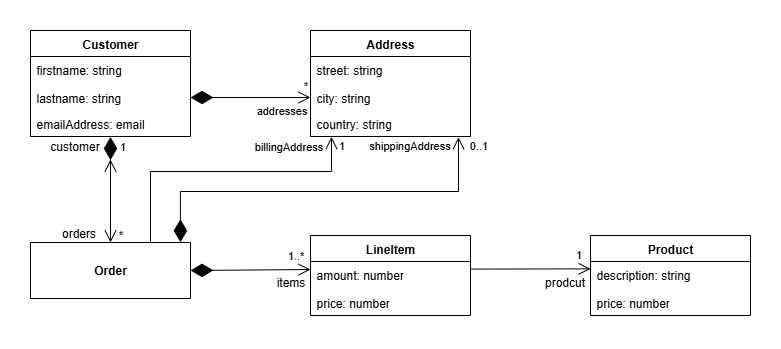

The diagram above was exported from draw.io. Its source (the exported page's mxGraphModel, read from the mxfile embedded in the PNG):
<mxGraphModel dx="1522" dy="856" grid="1" gridSize="10" guides="1" tooltips="1" connect="1" arrows="1" fold="1" page="1" pageScale="1" pageWidth="827" pageHeight="1169" math="0" shadow="0">
  <root>
    <mxCell id="0" />
    <mxCell id="1" parent="0" />
    <mxCell id="uE8qX_KOvJKrbxteTliZ-126" value="Customer" style="swimlane;fontStyle=1;align=center;verticalAlign=top;childLayout=stackLayout;horizontal=1;startSize=26;horizontalStack=0;resizeParent=1;resizeParentMax=0;resizeLast=0;collapsible=1;marginBottom=0;whiteSpace=wrap;html=1;" vertex="1" parent="1">
      <mxGeometry x="480" y="479" width="160" height="106" as="geometry" />
    </mxCell>
    <mxCell id="uE8qX_KOvJKrbxteTliZ-128" value="firstname: string" style="text;strokeColor=none;fillColor=none;align=left;verticalAlign=top;spacingLeft=4;spacingRight=4;overflow=hidden;rotatable=0;points=[[0,0.5],[1,0.5]];portConstraint=eastwest;whiteSpace=wrap;html=1;" vertex="1" parent="uE8qX_KOvJKrbxteTliZ-126">
      <mxGeometry y="26" width="160" height="28" as="geometry" />
    </mxCell>
    <mxCell id="uE8qX_KOvJKrbxteTliZ-129" value="lastname: string" style="text;strokeColor=none;fillColor=none;align=left;verticalAlign=top;spacingLeft=4;spacingRight=4;overflow=hidden;rotatable=0;points=[[0,0.5],[1,0.5]];portConstraint=eastwest;whiteSpace=wrap;html=1;" vertex="1" parent="uE8qX_KOvJKrbxteTliZ-126">
      <mxGeometry y="54" width="160" height="26" as="geometry" />
    </mxCell>
    <mxCell id="uE8qX_KOvJKrbxteTliZ-130" value="emailAddress: email" style="text;strokeColor=none;fillColor=none;align=left;verticalAlign=top;spacingLeft=4;spacingRight=4;overflow=hidden;rotatable=0;points=[[0,0.5],[1,0.5]];portConstraint=eastwest;whiteSpace=wrap;html=1;" vertex="1" parent="uE8qX_KOvJKrbxteTliZ-126">
      <mxGeometry y="80" width="160" height="26" as="geometry" />
    </mxCell>
    <mxCell id="uE8qX_KOvJKrbxteTliZ-132" value="&lt;div&gt;&lt;br&gt;&lt;/div&gt;Order" style="swimlane;fontStyle=1;align=center;verticalAlign=top;childLayout=stackLayout;horizontal=1;startSize=56;horizontalStack=0;resizeParent=1;resizeParentMax=0;resizeLast=0;collapsible=1;marginBottom=0;whiteSpace=wrap;html=1;" vertex="1" parent="1">
      <mxGeometry x="480" y="691" width="160" height="56" as="geometry" />
    </mxCell>
    <mxCell id="uE8qX_KOvJKrbxteTliZ-135" value="Address" style="swimlane;fontStyle=1;align=center;verticalAlign=top;childLayout=stackLayout;horizontal=1;startSize=26;horizontalStack=0;resizeParent=1;resizeParentMax=0;resizeLast=0;collapsible=1;marginBottom=0;whiteSpace=wrap;html=1;" vertex="1" parent="1">
      <mxGeometry x="760" y="479" width="160" height="106" as="geometry" />
    </mxCell>
    <mxCell id="uE8qX_KOvJKrbxteTliZ-137" value="street: string" style="text;strokeColor=none;fillColor=none;align=left;verticalAlign=top;spacingLeft=4;spacingRight=4;overflow=hidden;rotatable=0;points=[[0,0.5],[1,0.5]];portConstraint=eastwest;whiteSpace=wrap;html=1;" vertex="1" parent="uE8qX_KOvJKrbxteTliZ-135">
      <mxGeometry y="26" width="160" height="28" as="geometry" />
    </mxCell>
    <mxCell id="uE8qX_KOvJKrbxteTliZ-138" value="city: string" style="text;strokeColor=none;fillColor=none;align=left;verticalAlign=top;spacingLeft=4;spacingRight=4;overflow=hidden;rotatable=0;points=[[0,0.5],[1,0.5]];portConstraint=eastwest;whiteSpace=wrap;html=1;" vertex="1" parent="uE8qX_KOvJKrbxteTliZ-135">
      <mxGeometry y="54" width="160" height="26" as="geometry" />
    </mxCell>
    <mxCell id="uE8qX_KOvJKrbxteTliZ-139" value="country: string" style="text;strokeColor=none;fillColor=none;align=left;verticalAlign=top;spacingLeft=4;spacingRight=4;overflow=hidden;rotatable=0;points=[[0,0.5],[1,0.5]];portConstraint=eastwest;whiteSpace=wrap;html=1;" vertex="1" parent="uE8qX_KOvJKrbxteTliZ-135">
      <mxGeometry y="80" width="160" height="26" as="geometry" />
    </mxCell>
    <mxCell id="uE8qX_KOvJKrbxteTliZ-141" value="LineItem" style="swimlane;fontStyle=1;align=center;verticalAlign=top;childLayout=stackLayout;horizontal=1;startSize=26;horizontalStack=0;resizeParent=1;resizeParentMax=0;resizeLast=0;collapsible=1;marginBottom=0;whiteSpace=wrap;html=1;" vertex="1" parent="1">
      <mxGeometry x="759.9999999999998" y="684" width="160" height="80" as="geometry" />
    </mxCell>
    <mxCell id="uE8qX_KOvJKrbxteTliZ-143" value="amount: number" style="text;strokeColor=none;fillColor=none;align=left;verticalAlign=top;spacingLeft=4;spacingRight=4;overflow=hidden;rotatable=0;points=[[0,0.5],[1,0.5]];portConstraint=eastwest;whiteSpace=wrap;html=1;" vertex="1" parent="uE8qX_KOvJKrbxteTliZ-141">
      <mxGeometry y="26" width="160" height="28" as="geometry" />
    </mxCell>
    <mxCell id="uE8qX_KOvJKrbxteTliZ-144" value="price: number" style="text;strokeColor=none;fillColor=none;align=left;verticalAlign=top;spacingLeft=4;spacingRight=4;overflow=hidden;rotatable=0;points=[[0,0.5],[1,0.5]];portConstraint=eastwest;whiteSpace=wrap;html=1;" vertex="1" parent="uE8qX_KOvJKrbxteTliZ-141">
      <mxGeometry y="54" width="160" height="26" as="geometry" />
    </mxCell>
    <mxCell id="uE8qX_KOvJKrbxteTliZ-146" value="Product" style="swimlane;fontStyle=1;align=center;verticalAlign=top;childLayout=stackLayout;horizontal=1;startSize=26;horizontalStack=0;resizeParent=1;resizeParentMax=0;resizeLast=0;collapsible=1;marginBottom=0;whiteSpace=wrap;html=1;" vertex="1" parent="1">
      <mxGeometry x="1039.9999999999998" y="684" width="160" height="80" as="geometry" />
    </mxCell>
    <mxCell id="uE8qX_KOvJKrbxteTliZ-148" value="description: string" style="text;strokeColor=none;fillColor=none;align=left;verticalAlign=top;spacingLeft=4;spacingRight=4;overflow=hidden;rotatable=0;points=[[0,0.5],[1,0.5]];portConstraint=eastwest;whiteSpace=wrap;html=1;" vertex="1" parent="uE8qX_KOvJKrbxteTliZ-146">
      <mxGeometry y="26" width="160" height="28" as="geometry" />
    </mxCell>
    <mxCell id="uE8qX_KOvJKrbxteTliZ-149" value="price: number" style="text;strokeColor=none;fillColor=none;align=left;verticalAlign=top;spacingLeft=4;spacingRight=4;overflow=hidden;rotatable=0;points=[[0,0.5],[1,0.5]];portConstraint=eastwest;whiteSpace=wrap;html=1;" vertex="1" parent="uE8qX_KOvJKrbxteTliZ-146">
      <mxGeometry y="54" width="160" height="26" as="geometry" />
    </mxCell>
    <mxCell id="uE8qX_KOvJKrbxteTliZ-184" value="" style="endArrow=open;html=1;rounded=0;exitX=1;exitY=0.5;exitDx=0;exitDy=0;entryX=0;entryY=0.5;entryDx=0;entryDy=0;endSize=10;startSize=20;startArrow=diamondThin;startFill=1;endFill=0;" edge="1" parent="1" source="uE8qX_KOvJKrbxteTliZ-129" target="uE8qX_KOvJKrbxteTliZ-138">
      <mxGeometry width="50" height="50" relative="1" as="geometry">
        <mxPoint x="550" y="740" as="sourcePoint" />
        <mxPoint x="600" y="690" as="targetPoint" />
      </mxGeometry>
    </mxCell>
    <mxCell id="uE8qX_KOvJKrbxteTliZ-192" value="*" style="edgeLabel;html=1;align=center;verticalAlign=middle;resizable=0;points=[];" vertex="1" connectable="0" parent="uE8qX_KOvJKrbxteTliZ-184">
      <mxGeometry x="0.6348" relative="1" as="geometry">
        <mxPoint x="16" y="-12" as="offset" />
      </mxGeometry>
    </mxCell>
    <mxCell id="uE8qX_KOvJKrbxteTliZ-194" value="addresses" style="edgeLabel;html=1;align=center;verticalAlign=middle;resizable=0;points=[];" vertex="1" connectable="0" parent="uE8qX_KOvJKrbxteTliZ-184">
      <mxGeometry x="-0.0263" relative="1" as="geometry">
        <mxPoint x="32" y="13" as="offset" />
      </mxGeometry>
    </mxCell>
    <mxCell id="uE8qX_KOvJKrbxteTliZ-185" value="" style="endArrow=open;html=1;rounded=0;exitX=0.5;exitY=1.02;exitDx=0;exitDy=0;entryX=0.5;entryY=0;entryDx=0;entryDy=0;endSize=10;startSize=20;startArrow=diamondThin;startFill=1;endFill=0;exitPerimeter=0;" edge="1" parent="1" source="uE8qX_KOvJKrbxteTliZ-130" target="uE8qX_KOvJKrbxteTliZ-132">
      <mxGeometry width="50" height="50" relative="1" as="geometry">
        <mxPoint x="670" y="560" as="sourcePoint" />
        <mxPoint x="790" y="560" as="targetPoint" />
      </mxGeometry>
    </mxCell>
    <mxCell id="uE8qX_KOvJKrbxteTliZ-195" value="1" style="edgeLabel;html=1;align=center;verticalAlign=middle;resizable=0;points=[];" vertex="1" connectable="0" parent="uE8qX_KOvJKrbxteTliZ-185">
      <mxGeometry x="-0.3145" y="1" relative="1" as="geometry">
        <mxPoint x="11" y="-27" as="offset" />
      </mxGeometry>
    </mxCell>
    <mxCell id="uE8qX_KOvJKrbxteTliZ-186" value="" style="endArrow=open;html=1;rounded=0;entryX=0;entryY=0.286;entryDx=0;entryDy=0;endSize=10;startSize=20;startArrow=diamondThin;startFill=1;endFill=0;exitX=1;exitY=0.5;exitDx=0;exitDy=0;entryPerimeter=0;" edge="1" parent="1" source="uE8qX_KOvJKrbxteTliZ-132" target="uE8qX_KOvJKrbxteTliZ-143">
      <mxGeometry width="50" height="50" relative="1" as="geometry">
        <mxPoint x="700" y="628" as="sourcePoint" />
        <mxPoint x="640" y="712" as="targetPoint" />
      </mxGeometry>
    </mxCell>
    <mxCell id="uE8qX_KOvJKrbxteTliZ-188" value="" style="endArrow=open;html=1;rounded=0;exitX=0.75;exitY=0;exitDx=0;exitDy=0;entryX=0.13;entryY=1.016;entryDx=0;entryDy=0;endSize=10;startSize=20;startArrow=none;startFill=0;endFill=0;entryPerimeter=0;edgeStyle=orthogonalEdgeStyle;" edge="1" parent="1" source="uE8qX_KOvJKrbxteTliZ-132" target="uE8qX_KOvJKrbxteTliZ-139">
      <mxGeometry width="50" height="50" relative="1" as="geometry">
        <mxPoint x="670" y="640" as="sourcePoint" />
        <mxPoint x="670" y="767" as="targetPoint" />
        <Array as="points">
          <mxPoint x="600" y="620" />
          <mxPoint x="781" y="620" />
          <mxPoint x="781" y="585" />
        </Array>
      </mxGeometry>
    </mxCell>
    <mxCell id="uE8qX_KOvJKrbxteTliZ-207" value="1" style="edgeLabel;html=1;align=center;verticalAlign=middle;resizable=0;points=[];" vertex="1" connectable="0" parent="uE8qX_KOvJKrbxteTliZ-188">
      <mxGeometry x="0.8445" y="1" relative="1" as="geometry">
        <mxPoint x="11" y="-14" as="offset" />
      </mxGeometry>
    </mxCell>
    <mxCell id="uE8qX_KOvJKrbxteTliZ-189" value="" style="endArrow=open;html=1;rounded=0;exitX=0.937;exitY=-0.005;exitDx=0;exitDy=0;endSize=10;startSize=20;startArrow=diamondThin;startFill=1;endFill=0;exitPerimeter=0;edgeStyle=orthogonalEdgeStyle;entryX=0.928;entryY=1.025;entryDx=0;entryDy=0;entryPerimeter=0;" edge="1" parent="1" source="uE8qX_KOvJKrbxteTliZ-132" target="uE8qX_KOvJKrbxteTliZ-139">
      <mxGeometry width="50" height="50" relative="1" as="geometry">
        <mxPoint x="640" y="720" as="sourcePoint" />
        <mxPoint x="841" y="586" as="targetPoint" />
        <Array as="points">
          <mxPoint x="630" y="640" />
          <mxPoint x="908" y="640" />
          <mxPoint x="908" y="586" />
        </Array>
      </mxGeometry>
    </mxCell>
    <mxCell id="uE8qX_KOvJKrbxteTliZ-205" value="shippingAddress" style="edgeLabel;html=1;align=center;verticalAlign=middle;resizable=0;points=[];" vertex="1" connectable="0" parent="uE8qX_KOvJKrbxteTliZ-189">
      <mxGeometry x="0.8439" relative="1" as="geometry">
        <mxPoint x="-49" y="-22" as="offset" />
      </mxGeometry>
    </mxCell>
    <mxCell id="uE8qX_KOvJKrbxteTliZ-209" value="0..1" style="edgeLabel;html=1;align=center;verticalAlign=middle;resizable=0;points=[];" vertex="1" connectable="0" parent="uE8qX_KOvJKrbxteTliZ-189">
      <mxGeometry x="0.879" y="1" relative="1" as="geometry">
        <mxPoint x="21" y="-15" as="offset" />
      </mxGeometry>
    </mxCell>
    <mxCell id="uE8qX_KOvJKrbxteTliZ-190" value="" style="endArrow=open;html=1;rounded=0;endSize=10;startSize=20;startArrow=none;startFill=0;endFill=0;" edge="1" parent="1">
      <mxGeometry width="50" height="50" relative="1" as="geometry">
        <mxPoint x="559.98" y="618" as="sourcePoint" />
        <mxPoint x="559.98" y="608" as="targetPoint" />
      </mxGeometry>
    </mxCell>
    <mxCell id="uE8qX_KOvJKrbxteTliZ-191" value="" style="endArrow=open;html=1;rounded=0;exitX=1.002;exitY=0.271;exitDx=0;exitDy=0;exitPerimeter=0;entryX=0.001;entryY=0.263;entryDx=0;entryDy=0;entryPerimeter=0;endFill=0;endSize=10;" edge="1" parent="1" source="uE8qX_KOvJKrbxteTliZ-143" target="uE8qX_KOvJKrbxteTliZ-148">
      <mxGeometry width="50" height="50" relative="1" as="geometry">
        <mxPoint x="900" y="684" as="sourcePoint" />
        <mxPoint x="950" y="634" as="targetPoint" />
      </mxGeometry>
    </mxCell>
    <mxCell id="uE8qX_KOvJKrbxteTliZ-196" value="customer" style="text;html=1;align=center;verticalAlign=middle;resizable=0;points=[];autosize=1;strokeColor=none;fillColor=none;" vertex="1" parent="1">
      <mxGeometry x="489" y="580" width="70" height="30" as="geometry" />
    </mxCell>
    <mxCell id="uE8qX_KOvJKrbxteTliZ-197" value="*" style="edgeLabel;html=1;align=center;verticalAlign=middle;resizable=0;points=[];" vertex="1" connectable="0" parent="1">
      <mxGeometry x="573" y="674" as="geometry">
        <mxPoint x="-3" y="9" as="offset" />
      </mxGeometry>
    </mxCell>
    <mxCell id="uE8qX_KOvJKrbxteTliZ-198" value="orders" style="text;html=1;align=center;verticalAlign=middle;resizable=0;points=[];autosize=1;strokeColor=none;fillColor=none;" vertex="1" parent="1">
      <mxGeometry x="498" y="667" width="60" height="30" as="geometry" />
    </mxCell>
    <mxCell id="uE8qX_KOvJKrbxteTliZ-199" value="items" style="text;html=1;align=center;verticalAlign=middle;resizable=0;points=[];autosize=1;strokeColor=none;fillColor=none;" vertex="1" parent="1">
      <mxGeometry x="715" y="716" width="50" height="30" as="geometry" />
    </mxCell>
    <mxCell id="uE8qX_KOvJKrbxteTliZ-200" value="1..*" style="edgeLabel;html=1;align=center;verticalAlign=middle;resizable=0;points=[];" vertex="1" connectable="0" parent="1">
      <mxGeometry x="748" y="695" as="geometry">
        <mxPoint x="-3" y="9" as="offset" />
      </mxGeometry>
    </mxCell>
    <mxCell id="uE8qX_KOvJKrbxteTliZ-201" value="prodcut" style="text;html=1;align=center;verticalAlign=middle;resizable=0;points=[];autosize=1;strokeColor=none;fillColor=none;" vertex="1" parent="1">
      <mxGeometry x="984" y="716" width="60" height="30" as="geometry" />
    </mxCell>
    <mxCell id="uE8qX_KOvJKrbxteTliZ-202" value="1" style="edgeLabel;html=1;align=center;verticalAlign=middle;resizable=0;points=[];" vertex="1" connectable="0" parent="1">
      <mxGeometry x="1031" y="694" as="geometry">
        <mxPoint x="-3" y="9" as="offset" />
      </mxGeometry>
    </mxCell>
    <mxCell id="uE8qX_KOvJKrbxteTliZ-203" value="billingAddress" style="edgeLabel;html=1;align=center;verticalAlign=middle;resizable=0;points=[];" vertex="1" connectable="0" parent="1">
      <mxGeometry x="738" y="595" as="geometry" />
    </mxCell>
  </root>
</mxGraphModel>